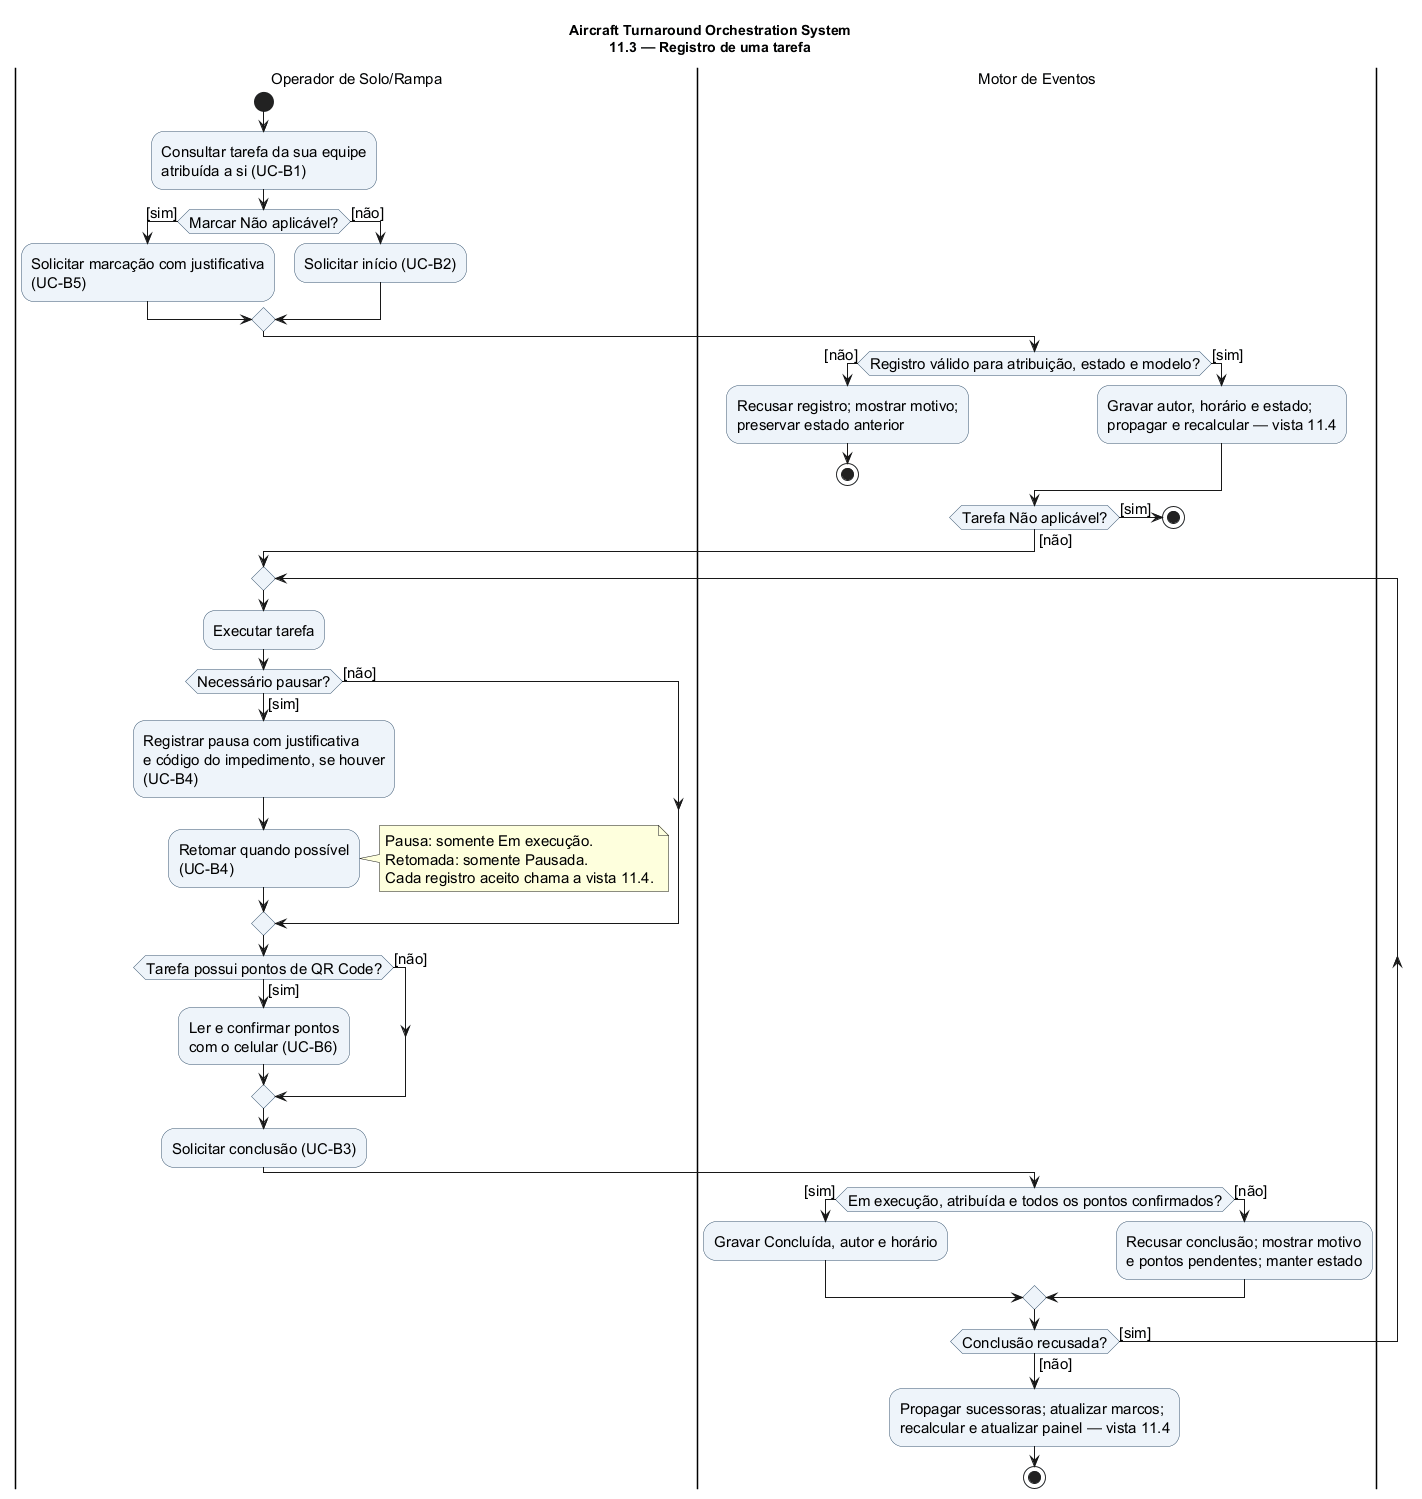

The diagram above was rendered by PlantUML. Its source (embedded in the PNG):
@startuml
!pragma useVerticalIf on
title Aircraft Turnaround Orchestration System\n11.3 — Registro de uma tarefa
skinparam backgroundColor white
skinparam defaultFontName SansSerif
skinparam defaultFontSize 15
skinparam shadowing false
skinparam activityBackgroundColor #EEF4FA
skinparam activityBorderColor #34536E
|Operador de Solo/Rampa|
start
:Consultar tarefa da sua equipe\natribuída a si (UC-B1);
if (Marcar Não aplicável?) then ([sim])
  :Solicitar marcação com justificativa\n(UC-B5);
else ([não])
  :Solicitar início (UC-B2);
endif
|Motor de Eventos|
if (Registro válido para atribuição, estado e modelo?) then ([não])
  :Recusar registro; mostrar motivo;\npreservar estado anterior;
  stop
else ([sim])
  :Gravar autor, horário e estado;\npropagar e recalcular — vista 11.4;
endif
if (Tarefa Não aplicável?) then ([sim])
  stop
else ([não])
endif
|Operador de Solo/Rampa|
repeat
  |Operador de Solo/Rampa|
  :Executar tarefa;
  if (Necessário pausar?) then ([sim])
    :Registrar pausa com justificativa\ne código do impedimento, se houver\n(UC-B4);
    :Retomar quando possível\n(UC-B4);
    note right
      Pausa: somente Em execução.
      Retomada: somente Pausada.
      Cada registro aceito chama a vista 11.4.
    end note
  else ([não])
  endif
  if (Tarefa possui pontos de QR Code?) then ([sim])
    :Ler e confirmar pontos\ncom o celular (UC-B6);
  else ([não])
  endif
  :Solicitar conclusão (UC-B3);
  |Motor de Eventos|
  if (Em execução, atribuída e todos os pontos confirmados?) then ([sim])
    :Gravar Concluída, autor e horário;
  else ([não])
    :Recusar conclusão; mostrar motivo\ne pontos pendentes; manter estado;
  endif
repeat while (Conclusão recusada?) is ([sim]) not ([não])
:Propagar sucessoras; atualizar marcos;\nrecalcular e atualizar painel — vista 11.4;
stop
@enduml